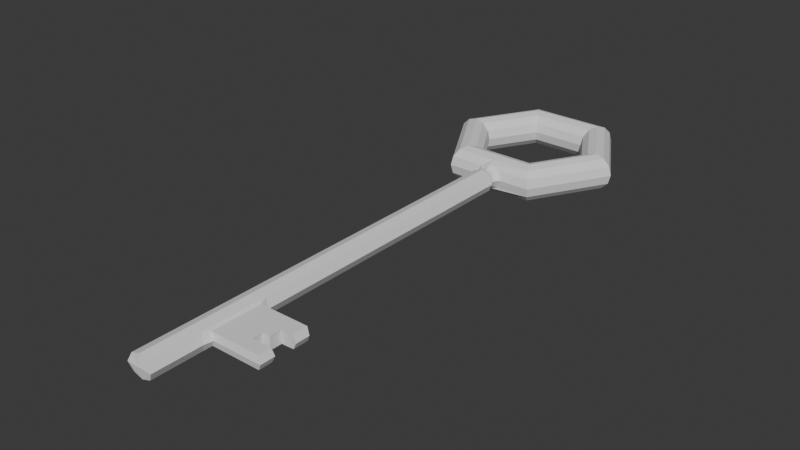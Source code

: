 # Source: key.blend  (saved by Blender 4.3.34; exported with 4.5.12 LTS)
import bpy
from mathutils import Matrix  # noqa: F401  (used for matrix-valued properties, if any)

bpy.ops.wm.read_factory_settings(use_empty=True)
scene = bpy.context.scene
scene.name = 'Scene'

# ---- collections
col_collection = bpy.data.collections.new('Collection'); scene.collection.children.link(col_collection)

# ---- world
world_world = bpy.data.worlds.new('World'); scene.world = world_world
world_world.use_nodes = True; world_world.node_tree.nodes.clear()
_N = world_world.node_tree.nodes; _L = world_world.node_tree.links
n0 = _N.new('ShaderNodeOutputWorld'); n0.name = 'World Output'; n0.location = (300, 300)
n1 = _N.new('ShaderNodeBackground'); n1.name = 'Background'; n1.location = (10, 300)
n1.inputs[0].default_value = (0.05088, 0.05088, 0.05088, 1.0)
_L.new(n1.outputs[0], n0.inputs[0])
n0.is_active_output = True
world_world.color = (0.05088, 0.05088, 0.05088)
world_world.sun_shadow_jitter_overblur = 0.0

# ---- meshes
me_torus = bpy.data.meshes.new('Torus')
me_torus.from_pydata([(0.625, 1.083, 0.0), (0.6083, 1.054, 0.125), (0.5625, 0.9743, 0.2165), (0.5, 0.866, 0.25), (0.4375, 0.7578, 0.2165), (0.3917, 0.6785, 0.125), (0.375, 0.6495, 3.062e-17), (0.3917, 0.6785, -0.125), (0.4375, 0.7578, -0.2165), (0.5, 0.866, -0.25), (0.5625, 0.9743, -0.2165), (0.6083, 1.054, -0.125), (1.25, 1.093e-07, 0.0), (1.217, 1.064e-07, 0.125), (1.125, 9.835e-08, 0.2165), (1.0, 8.742e-08, 0.25), (0.875, 7.649e-08, 0.2165), (0.7835, 6.85e-08, 0.125), (0.75, 6.557e-08, 3.062e-17), (0.7835, 6.85e-08, -0.125), (0.875, 7.649e-08, -0.2165), (1.0, 8.742e-08, -0.25), (1.125, 9.835e-08, -0.2165), (1.217, 1.064e-07, -0.125), (-0.625, 1.083, 0.0), (-0.6083, 1.054, 0.125), (-0.5625, 0.9743, 0.2165), (-0.5, 0.866, 0.25), (-0.4375, 0.7578, 0.2165), (-0.3917, 0.6785, 0.125), (-0.375, 0.6495, 3.062e-17), (-0.3917, 0.6785, -0.125), (-0.4375, 0.7578, -0.2165), (-0.5, 0.866, -0.25), (-0.5625, 0.9743, -0.2165), (-0.6083, 1.054, -0.125), (-1.25, 1.093e-07, 0.0), (-1.217, 1.064e-07, 0.125), (-1.125, 9.835e-08, 0.2165), (-1.0, 8.742e-08, 0.25), (-0.875, 7.649e-08, 0.2165), (-0.7835, 6.85e-08, 0.125), (-0.75, 6.557e-08, 3.062e-17), (-0.7835, 6.85e-08, -0.125), (-0.875, 7.649e-08, -0.2165), (-1.0, 8.742e-08, -0.25), (-1.125, 9.835e-08, -0.2165), (-1.217, 1.064e-07, -0.125), (-0.625, -1.083, 0.0), (-0.6083, -1.054, 0.125), (-0.5625, -0.9743, 0.2165), (-0.5, -0.866, 0.25), (-0.4375, -0.7578, 0.2165), (-0.3917, -0.6785, 0.125), (-0.375, -0.6495, 3.062e-17), (-0.3917, -0.6785, -0.125), (-0.4375, -0.7578, -0.2165), (-0.5, -0.866, -0.25), (-0.5625, -0.9743, -0.2165), (-0.6083, -1.054, -0.125), (0.625, -1.083, 0.0), (0.6083, -1.054, 0.125), (0.5625, -0.9743, 0.2165), (0.5, -0.866, 0.25), (0.4375, -0.7578, 0.2165), (0.3917, -0.6785, 0.125), (0.375, -0.6495, 3.062e-17), (0.3917, -0.6785, -0.125), (0.4375, -0.7578, -0.2165), (0.5, -0.866, -0.25), (0.5625, -0.9743, -0.2165), (0.6083, -1.054, -0.125), (-0.1398, -1.183, 0.002889), (0.0, -1.054, 0.169), (0.0, -0.9743, 0.2165), (0.0, -0.866, 0.25), (0.0, -0.7578, 0.2165), (0.0, -0.6785, 0.125), (0.0, -0.6495, 3.062e-17), (0.0, -0.6785, -0.125), (0.0, -0.7578, -0.2165), (0.0, -0.866, -0.25), (0.0, -0.9743, -0.2165), (0.0, -1.054, -0.1671), (-0.1351, -1.054, -0.125), (-0.1901, -1.083, 0.003663), (-0.1351, -1.054, 0.125), (0.0, 1.083, 0.0), (0.0, 1.054, 0.125), (0.0, 0.9743, 0.2165), (0.0, 0.866, 0.25), (-2.98e-08, 0.7578, 0.2165), (-2.98e-08, 0.6785, 0.125), (0.0, 0.6495, 3.062e-17), (-2.98e-08, 0.6785, -0.125), (-2.98e-08, 0.7578, -0.2165), (0.0, 0.866, -0.25), (0.0, 0.9743, -0.2165), (0.0, 1.054, -0.125), (0.1351, -1.054, -0.125), (0.1992, -1.083, 0.0), (0.1351, -1.054, 0.125), (-0.1515, -1.127, 0.003047), (-0.1749, -1.248, 0.003483), (-0.1077, -1.104, 0.09991), (0.0002052, -1.104, 0.135), (-0.1077, -1.104, -0.09966), (0.0002052, -1.104, -0.1333), (0.1081, -1.104, 0.09991), (0.1592, -1.127, 0.0001231), (0.1081, -1.104, -0.09966), (-0.1759, -4.356, 0.005122), (-0.09928, -1.162, 0.09227), (0.0002498, -1.162, 0.1247), (-0.09928, -1.162, -0.09189), (0.0002498, -1.162, -0.1229), (0.09978, -1.162, 0.09227), (0.147, -1.183, 0.0001908), (0.09978, -1.162, -0.09189), (0.1571, -6.123, -0.08675), (-0.1243, -1.221, 0.1152), (4.316e-05, -1.221, 0.1556), (-0.1243, -1.221, -0.1149), (4.316e-05, -1.221, -0.1537), (0.1244, -1.221, 0.1152), (0.1834, -1.248, 0.000111), (0.1244, -1.221, -0.1149), (-0.1767, -6.935, 0.006483), (-0.1253, -4.329, 0.1168), (-0.0009495, -4.329, 0.1573), (-0.1253, -4.329, -0.1133), (-0.0009495, -4.329, -0.1521), (0.1234, -4.329, 0.1168), (0.1824, -4.356, 0.00175), (0.1234, -4.329, -0.1133), (0.1225, -6.227, -0.1139), (0.1573, -5.425, -0.08712), (0.203, -6.144, 0.002694), (0.1571, -6.123, 0.09214), (0.1573, -5.425, 0.09177), (0.8407, -5.426, 0.09173), (0.8405, -6.123, 0.0921), (0.2032, -5.446, 0.002326), (-0.001774, -6.935, 0.003111), (-0.1261, -6.909, 0.1182), (-0.001774, -6.909, 0.1586), (-0.1261, -6.909, -0.1119), (-0.001774, -6.909, -0.1507), (0.1226, -6.909, 0.1182), (0.1816, -6.935, 0.003111), (0.1226, -6.909, -0.1119), (-0.001554, -6.221, -0.1511), (-0.1765, -6.247, 0.00612), (-0.1259, -6.221, -0.1123), (-0.001554, -6.221, 0.1583), (0.1225, -6.227, 0.1194), (0.1824, -6.254, 0.002751), (-0.1259, -6.221, 0.1178), (0.1228, -5.317, 0.1189), (-0.001267, -5.324, 0.1578), (-0.001267, -5.324, -0.1516), (0.1228, -5.317, -0.1144), (0.1826, -5.344, 0.002272), (-0.1762, -5.35, 0.005647), (-0.1256, -5.324, 0.1173), (-0.1256, -5.324, -0.1128), (0.8863, -6.144, 0.00266), (0.8866, -5.446, 0.002292), (0.8405, -6.123, -0.08678), (0.8407, -5.426, -0.08715), (0.8405, -5.945, 0.09201), (0.5545, -5.951, -0.08686), (0.8406, -5.645, 0.09185), (0.8405, -5.976, -0.08686), (0.5744, -5.949, 0.09202), (0.5774, -5.805, 0.09195), (0.6791, -5.802, 0.09194), (0.6799, -5.65, 0.09186), (0.5892, -5.981, -0.08685), (0.8406, -5.635, -0.08704), (0.8405, -5.94, -0.08688), (0.8864, -5.937, 0.002551), (0.8865, -5.644, 0.002396), (0.675, -5.64, -0.08703), (0.6742, -5.811, -0.08694), (0.5609, -5.814, -0.08693)], [], [(87, 88, 1, 0), (89, 90, 3, 2), (91, 92, 5, 4), (93, 94, 7, 6), (95, 96, 9, 8), (97, 98, 11, 10), (0, 1, 13, 12), (2, 3, 15, 14), (4, 5, 17, 16), (6, 7, 19, 18), (10, 11, 23, 22), (9, 10, 22, 21), (87, 24, 25, 88), (88, 25, 26, 89), (89, 26, 27, 90), (90, 27, 28, 91), (91, 28, 29, 92), (92, 29, 30, 93), (93, 30, 31, 94), (94, 31, 32, 95), (95, 32, 33, 96), (96, 33, 34, 97), (97, 34, 35, 98), (98, 35, 24, 87), (24, 36, 37, 25), (25, 37, 38, 26), (26, 38, 39, 27), (27, 39, 40, 28), (28, 40, 41, 29), (29, 41, 42, 30), (30, 42, 43, 31), (31, 43, 44, 32), (32, 44, 45, 33), (33, 45, 46, 34), (34, 46, 47, 35), (35, 47, 36, 24), (36, 48, 49, 37), (37, 49, 50, 38), (38, 50, 51, 39), (39, 51, 52, 40), (40, 52, 53, 41), (41, 53, 54, 42), (42, 54, 55, 43), (43, 55, 56, 44), (44, 56, 57, 45), (45, 57, 58, 46), (46, 58, 59, 47), (47, 59, 48, 36), (12, 13, 61, 60), (14, 15, 63, 62), (16, 17, 65, 64), (18, 19, 67, 66), (20, 21, 69, 68), (22, 23, 71, 70), (71, 60, 100, 99), (69, 70, 82, 81), (67, 68, 80, 79), (65, 66, 78, 77), (61, 62, 74, 73, 101), (62, 63, 75, 74), (13, 14, 62, 61), (15, 16, 64, 63), (17, 18, 66, 65), (19, 20, 68, 67), (21, 22, 70, 69), (23, 12, 60, 71), (70, 71, 99, 83, 82), (68, 69, 81, 80), (66, 67, 79, 78), (64, 65, 77, 76), (60, 61, 101, 100), (63, 64, 76, 75), (59, 84, 85, 48), (58, 82, 83, 84, 59), (57, 81, 82, 58), (56, 80, 81, 57), (55, 79, 80, 56), (54, 78, 79, 55), (53, 77, 78, 54), (52, 76, 77, 53), (51, 75, 76, 52), (50, 74, 75, 51), (49, 86, 73, 74, 50), (48, 85, 86, 49), (101, 73, 105, 108), (84, 83, 107, 106), (11, 0, 12, 23), (7, 8, 20, 19), (5, 6, 18, 17), (3, 4, 16, 15), (1, 2, 14, 13), (98, 87, 0, 11), (96, 97, 10, 9), (94, 95, 8, 7), (92, 93, 6, 5), (90, 91, 4, 3), (88, 89, 2, 1), (8, 9, 21, 20), (83, 99, 110, 107), (85, 84, 106, 102), (109, 108, 116, 117), (108, 105, 113, 116), (107, 110, 118, 115), (106, 107, 115, 114), (100, 101, 108, 109), (86, 85, 102, 104), (73, 86, 104, 105), (99, 100, 109, 110), (115, 118, 126, 123), (114, 115, 123, 122), (72, 114, 122, 103), (118, 117, 125, 126), (104, 102, 72, 112), (105, 104, 112, 113), (110, 109, 117, 118), (102, 106, 114, 72), (103, 122, 130, 111), (126, 125, 133, 134), (121, 120, 128, 129), (120, 103, 111, 128), (116, 113, 121, 124), (117, 116, 124, 125), (112, 72, 103, 120), (113, 112, 120, 121), (139, 138, 141, 170, 174, 175, 176, 177, 172, 140), (156, 135, 119, 137), (162, 158, 139, 142), (151, 153, 165, 160), (122, 123, 131, 130), (123, 126, 134, 131), (124, 121, 129, 132), (125, 124, 132, 133), (155, 154, 145, 148), (151, 135, 150, 147), (153, 151, 147, 146), (152, 153, 146, 127), (152, 157, 164, 163), (161, 135, 151, 160), (157, 154, 159, 164), (165, 153, 152, 163), (144, 127, 143, 145), (127, 146, 147, 143), (148, 145, 143, 149), (149, 143, 147, 150), (156, 155, 148, 149), (157, 152, 127, 144), (154, 157, 144, 145), (135, 156, 149, 150), (166, 168, 173, 180, 181), (161, 162, 142, 136), (119, 178, 173, 168), (141, 166, 181, 170), (135, 161, 136, 119), (155, 156, 137, 138), (158, 155, 138, 139), (138, 137, 166, 141), (130, 131, 160, 165), (111, 130, 165, 163), (134, 133, 162, 161), (129, 128, 164, 159), (131, 134, 161, 160), (132, 129, 159, 158), (133, 132, 158, 162), (128, 111, 163, 164), (159, 154, 155, 158), (142, 139, 140, 167), (136, 142, 167, 169), (137, 119, 168, 166), (172, 182, 167, 140), (184, 176, 175, 185), (174, 171, 185, 175), (173, 178, 119, 136, 169, 179, 183, 184, 185, 171, 180), (170, 180, 171, 174), (182, 179, 169, 167), (181, 180, 170), (183, 177, 176, 184), (177, 183, 179, 172), (172, 179, 182)])
_uv = me_torus.uv_layers.new(name='UVMap')
_uv.uv.foreach_set('vector', [0.75, 0.5, 0.75, 0.5833, 0.8333, 0.5833, 0.8333, 0.5, 0.75, 0.6667, 0.75, 0.75, 0.8333, 0.75, 0.8333, 0.6667, 0.75, 0.8333, 0.75, 0.9167, 0.8333, 0.9167, 0.8333, 0.8333, 0.75, 2.22e-16, 0.75, 0.08333, 0.8333, 0.08333, 0.8333, 2.22e-16, 0.75, 0.1667, 0.75, 0.25, 0.8333, 0.25, 0.8333, 0.1667, 0.75, 0.3333, 0.75, 0.4167, 0.8333, 0.4167, 0.8333, 0.3333, 0.8333, 0.5, 0.8333, 0.5833, 1.0, 0.5833, 1.0, 0.5, 0.8333, 0.6667, 0.8333, 0.75, 1.0, 0.75, 1.0, 0.6667, 0.8333, 0.8333, 0.8333, 0.9167, 1.0, 0.9167, 1.0, 0.8333, 0.8333, 2.22e-16, 0.8333, 0.08333, 1.0, 0.08333, 1.0, 2.22e-16, 0.8333, 0.3333, 0.8333, 0.4167, 1.0, 0.4167, 1.0, 0.3333, 0.8333, 0.25, 0.8333, 0.3333, 1.0, 0.3333, 1.0, 0.25, 0.75, 0.5, 0.8333, 0.5, 0.8333, 0.5833, 0.75, 0.5833, 0.75, 0.5833, 0.8333, 0.5833, 0.8333, 0.6667, 0.75, 0.6667, 0.75, 0.6667, 0.8333, 0.6667, 0.8333, 0.75, 0.75, 0.75, 0.75, 0.75, 0.8333, 0.75, 0.8333, 0.8333, 0.75, 0.8333, 0.75, 0.8333, 0.8333, 0.8333, 0.8333, 0.9167, 0.75, 0.9167, 0.75, 0.9167, 0.8333, 0.9167, 0.8333, 1.0, 0.75, 1.0, 0.75, 2.22e-16, 0.8333, 2.22e-16, 0.8333, 0.08333, 0.75, 0.08333, 0.75, 0.08333, 0.8333, 0.08333, 0.8333, 0.1667, 0.75, 0.1667, 0.75, 0.1667, 0.8333, 0.1667, 0.8333, 0.25, 0.75, 0.25, 0.75, 0.25, 0.8333, 0.25, 0.8333, 0.3333, 0.75, 0.3333, 0.75, 0.3333, 0.8333, 0.3333, 0.8333, 0.4167, 0.75, 0.4167, 0.75, 0.4167, 0.8333, 0.4167, 0.8333, 0.5, 0.75, 0.5, 0.8333, 0.5, 1.0, 0.5, 1.0, 0.5833, 0.8333, 0.5833, 0.8333, 0.5833, 1.0, 0.5833, 1.0, 0.6667, 0.8333, 0.6667, 0.8333, 0.6667, 1.0, 0.6667, 1.0, 0.75, 0.8333, 0.75, 0.8333, 0.75, 1.0, 0.75, 1.0, 0.8333, 0.8333, 0.8333, 0.8333, 0.8333, 1.0, 0.8333, 1.0, 0.9167, 0.8333, 0.9167, 0.8333, 0.9167, 1.0, 0.9167, 1.0, 1.0, 0.8333, 1.0, 0.8333, 2.22e-16, 1.0, 2.22e-16, 1.0, 0.08333, 0.8333, 0.08333, 0.8333, 0.08333, 1.0, 0.08333, 1.0, 0.1667, 0.8333, 0.1667, 0.8333, 0.1667, 1.0, 0.1667, 1.0, 0.25, 0.8333, 0.25, 0.8333, 0.25, 1.0, 0.25, 1.0, 0.3333, 0.8333, 0.3333, 0.8333, 0.3333, 1.0, 0.3333, 1.0, 0.4167, 0.8333, 0.4167, 0.8333, 0.4167, 1.0, 0.4167, 1.0, 0.5, 0.8333, 0.5, -1.11e-16, 0.5, 0.1667, 0.5, 0.1667, 0.5833, -1.11e-16, 0.5833, -1.11e-16, 0.5833, 0.1667, 0.5833, 0.1667, 0.6667, -1.11e-16, 0.6667, -1.11e-16, 0.6667, 0.1667, 0.6667, 0.1667, 0.75, -1.11e-16, 0.75, -1.11e-16, 0.75, 0.1667, 0.75, 0.1667, 0.8333, -1.11e-16, 0.8333, -1.11e-16, 0.8333, 0.1667, 0.8333, 0.1667, 0.9167, -1.11e-16, 0.9167, -1.11e-16, 0.9167, 0.1667, 0.9167, 0.1667, 1.0, -1.11e-16, 1.0, -1.11e-16, 2.22e-16, 0.1667, 2.22e-16, 0.1667, 0.08333, -1.11e-16, 0.08333, -1.11e-16, 0.08333, 0.1667, 0.08333, 0.1667, 0.1667, -1.11e-16, 0.1667, -1.11e-16, 0.1667, 0.1667, 0.1667, 0.1667, 0.25, -1.11e-16, 0.25, -1.11e-16, 0.25, 0.1667, 0.25, 0.1667, 0.3333, -1.11e-16, 0.3333, -1.11e-16, 0.3333, 0.1667, 0.3333, 0.1667, 0.4167, -1.11e-16, 0.4167, -1.11e-16, 0.4167, 0.1667, 0.4167, 0.1667, 0.5, -1.11e-16, 0.5, -1.11e-16, 0.5, -1.11e-16, 0.5833, 0.1667, 0.5833, 0.1667, 0.5, -1.11e-16, 0.6667, -1.11e-16, 0.75, 0.1667, 0.75, 0.1667, 0.6667, -1.11e-16, 0.8333, -1.11e-16, 0.9167, 0.1667, 0.9167, 0.1667, 0.8333, -1.11e-16, 2.22e-16, -1.11e-16, 0.08333, 0.1667, 0.08333, 0.1667, 2.22e-16, -1.11e-16, 0.1667, -1.11e-16, 0.25, 0.1667, 0.25, 0.1667, 0.1667, -1.11e-16, 0.3333, -1.11e-16, 0.4167, 0.1667, 0.4167, 0.1667, 0.3333, 0.1667, 0.4167, 0.1667, 0.5, 0.232, 0.5, 0.2315, 0.4167, 0.1667, 0.25, 0.1667, 0.3333, 0.25, 0.3333, 0.25, 0.25, 0.1667, 0.08333, 0.1667, 0.1667, 0.25, 0.1667, 0.25, 0.08333, 0.1667, 0.9167, 0.1667, 1.0, 0.25, 1.0, 0.25, 0.9167, 0.1667, 0.5833, 0.1667, 0.6667, 0.25, 0.6667, 0.25, 0.5833, 0.2315, 0.5833, 0.1667, 0.6667, 0.1667, 0.75, 0.25, 0.75, 0.25, 0.6667, -1.11e-16, 0.5833, -1.11e-16, 0.6667, 0.1667, 0.6667, 0.1667, 0.5833, -1.11e-16, 0.75, -1.11e-16, 0.8333, 0.1667, 0.8333, 0.1667, 0.75, -1.11e-16, 0.9167, -1.11e-16, 1.0, 0.1667, 1.0, 0.1667, 0.9167, -1.11e-16, 0.08333, -1.11e-16, 0.1667, 0.1667, 0.1667, 0.1667, 0.08333, -1.11e-16, 0.25, -1.11e-16, 0.3333, 0.1667, 0.3333, 0.1667, 0.25, -1.11e-16, 0.4167, -1.11e-16, 0.5, 0.1667, 0.5, 0.1667, 0.4167, 0.1667, 0.3333, 0.1667, 0.4167, 0.2315, 0.4167, 0.25, 0.4167, 0.25, 0.3333, 0.1667, 0.1667, 0.1667, 0.25, 0.25, 0.25, 0.25, 0.1667, 0.1667, 2.22e-16, 0.1667, 0.08333, 0.25, 0.08333, 0.25, 2.22e-16, 0.1667, 0.8333, 0.1667, 0.9167, 0.25, 0.9167, 0.25, 0.8333, 0.1667, 0.5, 0.1667, 0.5833, 0.2315, 0.5833, 0.232, 0.5, 0.1667, 0.75, 0.1667, 0.8333, 0.25, 0.8333, 0.25, 0.75, 0.1667, 0.4167, 0.2315, 0.4167, 0.232, 0.5, 0.1667, 0.5, 0.1667, 0.3333, 0.25, 0.3333, 0.25, 0.4167, 0.2315, 0.4167, 0.1667, 0.4167, 0.1667, 0.25, 0.25, 0.25, 0.25, 0.3333, 0.1667, 0.3333, 0.1667, 0.1667, 0.25, 0.1667, 0.25, 0.25, 0.1667, 0.25, 0.1667, 0.08333, 0.25, 0.08333, 0.25, 0.1667, 0.1667, 0.1667, 0.1667, 2.22e-16, 0.25, 2.22e-16, 0.25, 0.08333, 0.1667, 0.08333, 0.1667, 0.9167, 0.25, 0.9167, 0.25, 1.0, 0.1667, 1.0, 0.1667, 0.8333, 0.25, 0.8333, 0.25, 0.9167, 0.1667, 0.9167, 0.1667, 0.75, 0.25, 0.75, 0.25, 0.8333, 0.1667, 0.8333, 0.1667, 0.6667, 0.25, 0.6667, 0.25, 0.75, 0.1667, 0.75, 0.1667, 0.5833, 0.2315, 0.5833, 0.25, 0.5833, 0.25, 0.6667, 0.1667, 0.6667, 0.1667, 0.5, 0.232, 0.5, 0.2315, 0.5833, 0.1667, 0.5833, 0.2315, 0.5833, 0.25, 0.5833, 0.25, 0.5833, 0.2315, 0.5833, 0.2315, 0.4167, 0.25, 0.4167, 0.25, 0.4167, 0.2315, 0.4167, 0.8333, 0.4167, 0.8333, 0.5, 1.0, 0.5, 1.0, 0.4167, 0.8333, 0.08333, 0.8333, 0.1667, 1.0, 0.1667, 1.0, 0.08333, 0.8333, 0.9167, 0.8333, 1.0, 1.0, 1.0, 1.0, 0.9167, 0.8333, 0.75, 0.8333, 0.8333, 1.0, 0.8333, 1.0, 0.75, 0.8333, 0.5833, 0.8333, 0.6667, 1.0, 0.6667, 1.0, 0.5833, 0.75, 0.4167, 0.75, 0.5, 0.8333, 0.5, 0.8333, 0.4167, 0.75, 0.25, 0.75, 0.3333, 0.8333, 0.3333, 0.8333, 0.25, 0.75, 0.08333, 0.75, 0.1667, 0.8333, 0.1667, 0.8333, 0.08333, 0.75, 0.9167, 0.75, 1.0, 0.8333, 1.0, 0.8333, 0.9167, 0.75, 0.75, 0.75, 0.8333, 0.8333, 0.8333, 0.8333, 0.75, 0.75, 0.5833, 0.75, 0.6667, 0.8333, 0.6667, 0.8333, 0.5833, 0.8333, 0.1667, 0.8333, 0.25, 1.0, 0.25, 1.0, 0.1667, 0.25, 0.4167, 0.2315, 0.4167, 0.2315, 0.4167, 0.25, 0.4167, 0.232, 0.5, 0.2315, 0.4167, 0.2315, 0.4167, 0.232, 0.5, 0.232, 0.5, 0.2315, 0.5833, 0.2315, 0.5833, 0.232, 0.5, 0.2315, 0.5833, 0.25, 0.5833, 0.25, 0.5833, 0.2315, 0.5833, 0.25, 0.4167, 0.2315, 0.4167, 0.2315, 0.4167, 0.25, 0.4167, 0.2315, 0.4167, 0.25, 0.4167, 0.25, 0.4167, 0.2315, 0.4167, 0.232, 0.5, 0.2315, 0.5833, 0.2315, 0.5833, 0.232, 0.5, 0.2315, 0.5833, 0.232, 0.5, 0.232, 0.5, 0.2315, 0.5833, 0.25, 0.5833, 0.2315, 0.5833, 0.2315, 0.5833, 0.25, 0.5833, 0.2315, 0.4167, 0.232, 0.5, 0.232, 0.5, 0.2315, 0.4167, 0.25, 0.4167, 0.2315, 0.4167, 0.2315, 0.4167, 0.25, 0.4167, 0.2315, 0.4167, 0.25, 0.4167, 0.25, 0.4167, 0.2315, 0.4167, 0.232, 0.5, 0.2315, 0.4167, 0.2315, 0.4167, 0.232, 0.5, 0.2315, 0.4167, 0.232, 0.5, 0.232, 0.5, 0.2315, 0.4167, 0.2315, 0.5833, 0.232, 0.5, 0.232, 0.5, 0.2315, 0.5833, 0.25, 0.5833, 0.2315, 0.5833, 0.2315, 0.5833, 0.25, 0.5833, 0.2315, 0.4167, 0.232, 0.5, 0.232, 0.5, 0.2315, 0.4167, 0.232, 0.5, 0.2315, 0.4167, 0.2315, 0.4167, 0.232, 0.5, 0.232, 0.5, 0.2315, 0.4167, 0.2315, 0.4167, 0.232, 0.5, 0.2315, 0.4167, 0.232, 0.5, 0.232, 0.5, 0.2315, 0.4167, 0.25, 0.5833, 0.2315, 0.5833, 0.2315, 0.5833, 0.25, 0.5833, 0.2315, 0.5833, 0.232, 0.5, 0.232, 0.5, 0.2315, 0.5833, 0.2315, 0.5833, 0.25, 0.5833, 0.25, 0.5833, 0.2315, 0.5833, 0.232, 0.5, 0.2315, 0.5833, 0.2315, 0.5833, 0.232, 0.5, 0.2315, 0.5833, 0.232, 0.5, 0.232, 0.5, 0.2315, 0.5833, 0.25, 0.5833, 0.2315, 0.5833, 0.2315, 0.5833, 0.25, 0.5833, 0.2315, 0.5833, 0.2315, 0.5833, 0.2315, 0.5833, 0.2315, 0.5833, 0.2315, 0.5833, 0.2315, 0.5833, 0.2315, 0.5833, 0.2315, 0.5833, 0.2315, 0.5833, 0.2315, 0.5833, 0.232, 0.5, 0.2315, 0.4167, 0.2315, 0.4167, 0.232, 0.5, 0.232, 0.5, 0.2315, 0.5833, 0.2315, 0.5833, 0.232, 0.5, 0.25, 0.4167, 0.2315, 0.4167, 0.2315, 0.4167, 0.25, 0.4167, 0.2315, 0.4167, 0.25, 0.4167, 0.25, 0.4167, 0.2315, 0.4167, 0.25, 0.4167, 0.2315, 0.4167, 0.2315, 0.4167, 0.25, 0.4167, 0.2315, 0.5833, 0.25, 0.5833, 0.25, 0.5833, 0.2315, 0.5833, 0.232, 0.5, 0.2315, 0.5833, 0.2315, 0.5833, 0.232, 0.5, 0.2315, 0.5833, 0.25, 0.5833, 0.25, 0.5833, 0.2315, 0.5833, 0.25, 0.4167, 0.2315, 0.4167, 0.2315, 0.4167, 0.25, 0.4167, 0.2315, 0.4167, 0.25, 0.4167, 0.25, 0.4167, 0.2315, 0.4167, 0.232, 0.5, 0.2315, 0.4167, 0.2315, 0.4167, 0.232, 0.5, 0.232, 0.5, 0.2315, 0.5833, 0.2315, 0.5833, 0.232, 0.5, 0.2315, 0.4167, 0.2315, 0.4167, 0.25, 0.4167, 0.25, 0.4167, 0.2315, 0.5833, 0.25, 0.5833, 0.25, 0.5833, 0.2315, 0.5833, 0.2315, 0.4167, 0.2315, 0.4167, 0.232, 0.5, 0.232, 0.5, 0.2315, 0.5833, 0.232, 0.5, 0.25, 0.5, 0.25, 0.5833, 0.232, 0.5, 0.2315, 0.4167, 0.25, 0.4167, 0.25, 0.5, 0.2315, 0.5833, 0.25, 0.5833, 0.25, 0.5, 0.232, 0.5, 0.232, 0.5, 0.25, 0.5, 0.25, 0.4167, 0.2315, 0.4167, 0.232, 0.5, 0.2315, 0.5833, 0.2315, 0.5833, 0.232, 0.5, 0.2315, 0.5833, 0.232, 0.5, 0.232, 0.5, 0.2315, 0.5833, 0.25, 0.5833, 0.2315, 0.5833, 0.2315, 0.5833, 0.25, 0.5833, 0.2315, 0.4167, 0.232, 0.5, 0.232, 0.5, 0.2315, 0.4167, 0.232, 0.5, 0.2315, 0.4167, 0.2315, 0.4167, 0.2315, 0.4167, 0.232, 0.5, 0.2315, 0.4167, 0.232, 0.5, 0.232, 0.5, 0.2315, 0.4167, 0.2315, 0.4167, 0.2315, 0.4167, 0.2315, 0.4167, 0.2315, 0.4167, 0.2315, 0.5833, 0.232, 0.5, 0.232, 0.5, 0.2315, 0.5833, 0.2315, 0.4167, 0.2315, 0.4167, 0.2315, 0.4167, 0.2315, 0.4167, 0.2315, 0.5833, 0.232, 0.5, 0.232, 0.5, 0.2315, 0.5833, 0.2315, 0.5833, 0.2315, 0.5833, 0.2315, 0.5833, 0.2315, 0.5833, 0.2315, 0.5833, 0.232, 0.5, 0.232, 0.5, 0.2315, 0.5833, 0.2315, 0.4167, 0.25, 0.4167, 0.25, 0.4167, 0.2315, 0.4167, 0.232, 0.5, 0.2315, 0.4167, 0.2315, 0.4167, 0.232, 0.5, 0.2315, 0.4167, 0.232, 0.5, 0.232, 0.5, 0.2315, 0.4167, 0.25, 0.5833, 0.2315, 0.5833, 0.2315, 0.5833, 0.25, 0.5833, 0.25, 0.4167, 0.2315, 0.4167, 0.2315, 0.4167, 0.25, 0.4167, 0.2315, 0.5833, 0.25, 0.5833, 0.25, 0.5833, 0.2315, 0.5833, 0.232, 0.5, 0.2315, 0.5833, 0.2315, 0.5833, 0.232, 0.5, 0.2315, 0.5833, 0.232, 0.5, 0.232, 0.5, 0.2315, 0.5833, 0.25, 0.5833, 0.25, 0.5833, 0.2315, 0.5833, 0.2315, 0.5833, 0.232, 0.5, 0.2315, 0.5833, 0.2315, 0.5833, 0.232, 0.5, 0.2315, 0.4167, 0.232, 0.5, 0.232, 0.5, 0.2315, 0.4167, 0.232, 0.5, 0.2315, 0.4167, 0.2315, 0.4167, 0.232, 0.5, 0.2315, 0.5833, 0.232, 0.5, 0.232, 0.5, 0.2315, 0.5833, 0.2315, 0.4167, 0.2315, 0.5833, 0.2315, 0.5833, 0.2315, 0.4167, 0.2315, 0.5833, 0.2315, 0.4167, 0.2315, 0.4167, 0.2315, 0.5833, 0.2315, 0.4167, 0.2315, 0.4167, 0.2315, 0.4167, 0.2315, 0.4167, 0.2315, 0.4167, 0.2315, 0.4167, 0.2315, 0.4167, 0.2315, 0.4167, 0.2315, 0.4167, 0.2315, 0.4167, 0.2315, 0.4167, 0.2315, 0.5833, 0.2315, 0.4167, 0.2315, 0.4167, 0.2315, 0.5833, 0.232, 0.5, 0.2315, 0.4167, 0.2315, 0.4167, 0.232, 0.5, 0.232, 0.5, 0.2315, 0.4167, 0.2315, 0.5833, 0.2315, 0.4167, 0.2315, 0.5833, 0.2315, 0.5833, 0.2315, 0.4167, 0.2315, 0.5833, 0.2315, 0.4167, 0.2315, 0.4167, 0.2315, 0.5833, 0.2315, 0.5833, 0.2315, 0.4167, 0.232, 0.5])
me_torus.update()

# ---- objects
ob_torus = bpy.data.objects.new('Torus', me_torus)

# ---- transforms, parenting, visibility, modifiers, constraints
ob_torus.location = (0.0, 0.0, 0.0)

# ---- collection membership
col_collection.objects.link(ob_torus)

# ---- scene / render settings (as saved in the file)
scene.frame_start = 1; scene.frame_end = 250; scene.frame_set(1)
scene.render.engine = 'BLENDER_EEVEE_NEXT'
bpy.context.view_layer.update()

# ---- added for rendering (the .blend has no active camera and no usable light): camera, sun
cam_auto = bpy.data.cameras.new('AutoCamera')
cam_auto.lens = 50.0
cam_auto.sensor_width = 36.0
cam_auto.clip_end = 1000.0
ob_auto_camera = bpy.data.objects.new('AutoCamera', cam_auto)
scene.collection.objects.link(ob_auto_camera)
ob_auto_camera.location = (7.78443, -12.2678, 6.22754)
ob_auto_camera.rotation_euler = (1.09748, -7.21219e-08, 0.694738)
scene.camera = ob_auto_camera
light_auto_sun = bpy.data.lights.new('AutoSun', 'SUN')
light_auto_sun.energy = 3.0
light_auto_sun.angle = 0.0523599
ob_auto_sun = bpy.data.objects.new('AutoSun', light_auto_sun)
scene.collection.objects.link(ob_auto_sun)
ob_auto_sun.rotation_euler = (0.872665, 0.174533, 0.523599)
bpy.context.view_layer.update()
